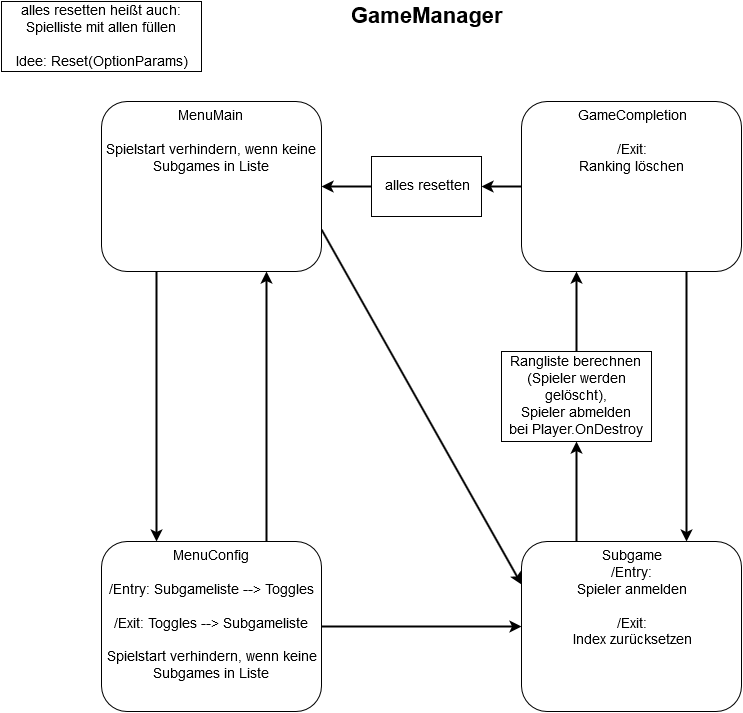

The diagram above was exported from draw.io. Its source (the exported page's mxGraphModel, read from the mxfile embedded in the PNG):
<mxGraphModel dx="1434" dy="797" grid="1" gridSize="10" guides="1" tooltips="1" connect="1" arrows="1" fold="1" page="1" pageScale="1" pageWidth="826" pageHeight="1169" background="#ffffff" math="0" shadow="0">
  <root>
    <mxCell id="0" />
    <mxCell id="1" parent="0" />
    <mxCell id="12" style="edgeStyle=none;rounded=0;html=1;entryX=0.5;entryY=1;labelBackgroundColor=none;startArrow=none;startFill=0;endArrow=classic;endFill=1;endSize=6;jettySize=auto;orthogonalLoop=1;strokeColor=#000000;strokeWidth=2;fontSize=14;align=center;exitX=0.25;exitY=0;" edge="1" parent="1" source="4" target="25">
      <mxGeometry relative="1" as="geometry">
        <mxPoint x="600" y="500" as="sourcePoint" />
      </mxGeometry>
    </mxCell>
    <mxCell id="4" value="Subgame&lt;br&gt;/Entry:&lt;br&gt;Spieler anmelden&lt;br&gt;&lt;br&gt;/Exit:&lt;br&gt;Index zurücksetzen&lt;br&gt;" style="rounded=1;whiteSpace=wrap;html=1;labelBackgroundColor=none;strokeColor=#000000;fillColor=#ffffff;fontSize=14;align=center;verticalAlign=top;" vertex="1" parent="1">
      <mxGeometry x="530" y="550" width="220" height="170" as="geometry" />
    </mxCell>
    <mxCell id="9" style="edgeStyle=none;rounded=0;html=1;exitX=1;exitY=0.75;entryX=0;entryY=0.25;labelBackgroundColor=none;startArrow=none;startFill=0;endArrow=classic;endFill=1;endSize=6;jettySize=auto;orthogonalLoop=1;strokeColor=#000000;strokeWidth=2;fontSize=14;align=center;" edge="1" parent="1" source="5" target="4">
      <mxGeometry relative="1" as="geometry" />
    </mxCell>
    <mxCell id="5" value="MenuMain&lt;br&gt;&lt;br&gt;Spielstart verhindern, wenn keine Subgames in Liste&lt;br&gt;" style="rounded=1;whiteSpace=wrap;html=1;labelBackgroundColor=none;strokeColor=#000000;fillColor=#ffffff;fontSize=14;align=center;verticalAlign=top;" vertex="1" parent="1">
      <mxGeometry x="110" y="110" width="220" height="170" as="geometry" />
    </mxCell>
    <mxCell id="11" style="edgeStyle=none;rounded=0;html=1;exitX=1;exitY=0.5;entryX=0;entryY=0.5;labelBackgroundColor=none;startArrow=none;startFill=0;endArrow=classic;endFill=1;endSize=6;jettySize=auto;orthogonalLoop=1;strokeColor=#000000;strokeWidth=2;fontSize=14;align=center;" edge="1" parent="1" source="6" target="4">
      <mxGeometry relative="1" as="geometry" />
    </mxCell>
    <mxCell id="6" value="MenuConfig&lt;br&gt;&lt;br&gt;/Entry: Subgameliste --&amp;gt; Toggles&lt;br&gt;&lt;br&gt;/Exit: Toggles --&amp;gt; Subgameliste&lt;br&gt;&lt;br&gt;Spielstart verhindern, wenn keine&lt;br&gt;Subgames in Liste&lt;br&gt;" style="rounded=1;whiteSpace=wrap;html=1;labelBackgroundColor=none;strokeColor=#000000;fillColor=#ffffff;fontSize=14;align=center;verticalAlign=top;" vertex="1" parent="1">
      <mxGeometry x="110" y="550" width="220" height="170" as="geometry" />
    </mxCell>
    <mxCell id="13" style="edgeStyle=none;rounded=0;html=1;exitX=0;exitY=0.5;entryX=1;entryY=0.5;labelBackgroundColor=none;startArrow=none;startFill=0;endArrow=classic;endFill=1;endSize=6;jettySize=auto;orthogonalLoop=1;strokeColor=#000000;strokeWidth=2;fontSize=14;align=center;" edge="1" parent="1" source="7" target="16">
      <mxGeometry relative="1" as="geometry" />
    </mxCell>
    <mxCell id="14" style="edgeStyle=none;rounded=0;html=1;exitX=0.75;exitY=1;entryX=0.75;entryY=0;labelBackgroundColor=none;startArrow=none;startFill=0;endArrow=classic;endFill=1;endSize=6;jettySize=auto;orthogonalLoop=1;strokeColor=#000000;strokeWidth=2;fontSize=14;align=center;" edge="1" parent="1" source="7" target="4">
      <mxGeometry relative="1" as="geometry" />
    </mxCell>
    <mxCell id="7" value="GameCompletion&lt;br&gt;&lt;br&gt;/Exit:&lt;br&gt;Ranking löschen&lt;br&gt;" style="rounded=1;whiteSpace=wrap;html=1;labelBackgroundColor=none;strokeColor=#000000;fillColor=#ffffff;fontSize=14;align=center;verticalAlign=top;" vertex="1" parent="1">
      <mxGeometry x="530" y="110" width="220" height="170" as="geometry" />
    </mxCell>
    <mxCell id="17" style="edgeStyle=none;rounded=0;html=1;exitX=0;exitY=0.5;entryX=1;entryY=0.5;labelBackgroundColor=none;startArrow=none;startFill=0;endArrow=classic;endFill=1;endSize=6;jettySize=auto;orthogonalLoop=1;strokeColor=#000000;strokeWidth=2;fontSize=14;align=center;" edge="1" parent="1" source="16" target="5">
      <mxGeometry relative="1" as="geometry" />
    </mxCell>
    <mxCell id="16" value="alles resetten&lt;br&gt;" style="whiteSpace=wrap;html=1;labelBackgroundColor=none;strokeColor=#000000;fillColor=#ffffff;fontSize=14;align=center;" vertex="1" parent="1">
      <mxGeometry x="380" y="165" width="110" height="60" as="geometry" />
    </mxCell>
    <mxCell id="18" value="alles resetten heißt auch:&lt;br&gt;Spielliste mit allen füllen&lt;br&gt;&lt;br&gt;Idee: Reset(OptionParams)&lt;br&gt;" style="whiteSpace=wrap;html=1;labelBackgroundColor=none;strokeColor=#000000;fillColor=#ffffff;fontSize=14;align=center;" vertex="1" parent="1">
      <mxGeometry x="10" y="10" width="200" height="70" as="geometry" />
    </mxCell>
    <mxCell id="20" style="edgeStyle=none;rounded=0;html=1;exitX=0.75;exitY=0;entryX=0.75;entryY=1;labelBackgroundColor=none;startArrow=none;startFill=0;endArrow=classic;endFill=1;endSize=6;jettySize=auto;orthogonalLoop=1;strokeColor=#000000;strokeWidth=2;fontSize=14;align=center;" edge="1" parent="1" source="6" target="5">
      <mxGeometry relative="1" as="geometry">
        <mxPoint x="275" y="390" as="sourcePoint" />
      </mxGeometry>
    </mxCell>
    <mxCell id="23" style="edgeStyle=none;rounded=0;html=1;exitX=0.25;exitY=1;entryX=0.25;entryY=0;labelBackgroundColor=none;startArrow=none;startFill=0;endArrow=classic;endFill=1;endSize=6;jettySize=auto;orthogonalLoop=1;strokeColor=#000000;strokeWidth=2;fontSize=14;align=center;" edge="1" parent="1" source="5" target="6">
      <mxGeometry relative="1" as="geometry">
        <mxPoint x="165" y="450" as="sourcePoint" />
      </mxGeometry>
    </mxCell>
    <mxCell id="26" style="edgeStyle=none;rounded=0;html=1;exitX=0.5;exitY=0;labelBackgroundColor=none;startArrow=none;startFill=0;endArrow=classic;endFill=1;endSize=6;jettySize=auto;orthogonalLoop=1;strokeColor=#000000;strokeWidth=2;fontSize=14;align=center;entryX=0.25;entryY=1;" edge="1" parent="1" source="25" target="7">
      <mxGeometry relative="1" as="geometry">
        <mxPoint x="590" y="310" as="targetPoint" />
      </mxGeometry>
    </mxCell>
    <mxCell id="25" value="Rangliste berechnen&lt;br&gt;(Spieler werden gelöscht),&lt;br&gt;Spieler abmelden&lt;br&gt;bei Player.OnDestroy&lt;br&gt;" style="whiteSpace=wrap;html=1;labelBackgroundColor=none;strokeColor=#000000;fillColor=#ffffff;fontSize=14;align=center;" vertex="1" parent="1">
      <mxGeometry x="510" y="360" width="150" height="90" as="geometry" />
    </mxCell>
    <mxCell id="30" value="GameManager" style="text;html=1;resizable=0;points=[];autosize=1;align=left;verticalAlign=top;spacingTop=-4;fontSize=22;fontStyle=1" vertex="1" parent="1">
      <mxGeometry x="358" y="10" width="110" height="20" as="geometry" />
    </mxCell>
  </root>
</mxGraphModel>